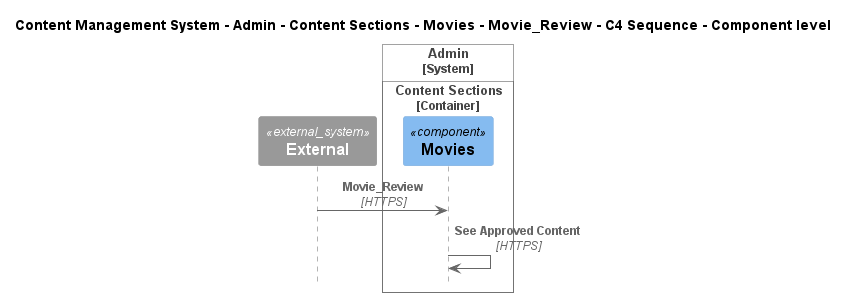

The diagram above was rendered by PlantUML. Its source (embedded in the PNG):
@startuml
!include ..\..\..\..\..\..\..\..\..\.c4s\C4_Sequence.puml

title Content Management System - Admin - Content Sections - Movies - Movie_Review - C4 Sequence - Component level

System_Ext(C4InterFlow.SoftwareSystems.ExternalSystem, "External", "")

System_Boundary(ContentManagementSystem.SoftwareSystems.Admin, "Admin")
    
Container_Boundary(ContentManagementSystem.SoftwareSystems.Admin.Containers.ContentSections, "Content Sections")
    Component(ContentManagementSystem.SoftwareSystems.Admin.Containers.ContentSections.Components.Movies, "Movies", "", "")
Boundary_End()
Boundary_End()

Rel(C4InterFlow.SoftwareSystems.ExternalSystem, ContentManagementSystem.SoftwareSystems.Admin.Containers.ContentSections.Components.Movies, "Movie_Review", "HTTPS")
Rel(ContentManagementSystem.SoftwareSystems.Admin.Containers.ContentSections.Components.Movies, ContentManagementSystem.SoftwareSystems.Admin.Containers.ContentSections.Components.Movies, "See Approved Content", "HTTPS")


@enduml